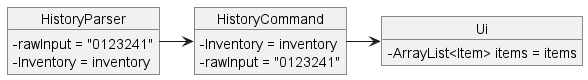

The diagram above was rendered by PlantUML. Its source (embedded in the PNG):
@startuml
skinparam classAttributeIconSize 0
object HistoryParser{
    - rawInput = "0123241"
    - Inventory = inventory
}
object HistoryCommand{
    - Inventory = inventory
    - rawInput = "0123241"
}
object Ui{
    - ArrayList<Item> items = items
}
HistoryParser -> HistoryCommand
HistoryCommand -> Ui
@enduml